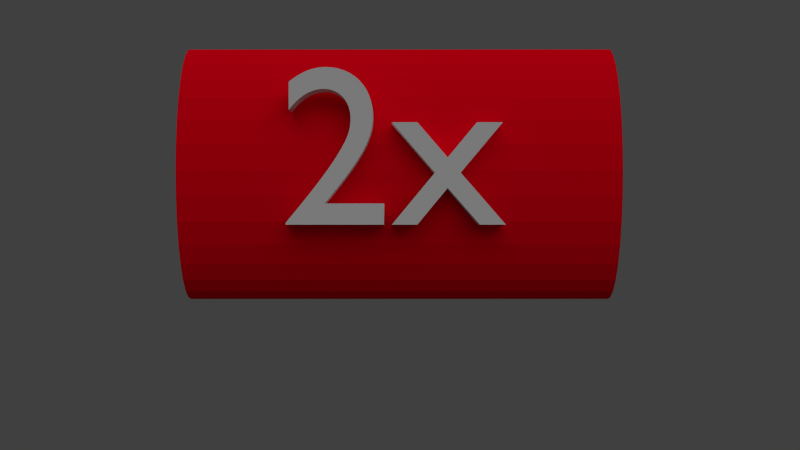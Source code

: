 # Source: Double.blend  (saved by Blender 2.61.0; exported with 4.5.12 LTS)
import bpy
from mathutils import Matrix  # noqa: F401  (used for matrix-valued properties, if any)

bpy.ops.wm.read_factory_settings(use_empty=True)
scene = bpy.context.scene
scene.name = 'Scene'

# ---- collections
col_collection_1 = bpy.data.collections.new('Collection 1'); scene.collection.children.link(col_collection_1)

# ---- materials (node trees are filled in below, after node groups)
mat_material_001 = bpy.data.materials.new('Material.001')
mat_material_001.alpha_threshold = 0.0
mat_material_001.use_transparent_shadow = False
mat_material_001.diffuse_color = (1.0, 0.0, 0.01151, 1.0)
mat_material_001.specular_color = (0.4024, 0.6149, 1.0)
mat_material_001.roughness = 0.5
mat_material_001.line_color = (0.0, 0.0, 0.0, 1.0)

# ---- material node trees

# ---- world
world_world = bpy.data.worlds.new('World'); scene.world = world_world
world_world.color = (0.05088, 0.05088, 0.05088)
world_world.use_sun_shadow = False
world_world.sun_shadow_jitter_overblur = 0.0
world_world.cycles.sampling_method = 'MANUAL'
world_world.cycles.sample_map_resolution = 256

# ---- cameras
cam_camera = bpy.data.cameras.new('Camera')
cam_camera.clip_end = 100.0
cam_camera.lens = 35.0
cam_camera.sensor_width = 32.0
cam_camera.sensor_height = 18.0
cam_camera.ortho_scale = 7.314
cam_camera.dof.focus_distance = 0.0
cam_camera.dof.aperture_fstop = 128.0

# ---- lights
light_lamp = bpy.data.lights.new('Lamp', 'SUN')
light_lamp.transmission_factor = 0.0
light_lamp.cutoff_distance = 30.0
light_lamp.angle = 1.571
light_lamp.energy = 1.0
light_lamp.shadow_buffer_clip_start = 1.001
light_lamp.shadow_soft_size = 1.0
light_lamp.shadow_cascade_max_distance = 1000.0
light_lamp.cycles.use_multiple_importance_sampling = False

# ---- meshes
me_cube_001 = bpy.data.meshes.new('Cube.001')
me_cube_001.from_pydata([(-0.3369, 0.2419, -0.9962), (-0.1418, 0.2227, -0.9962), (0.04576, 0.1657, -0.9962), (0.2186, 0.07334, -0.9962), (0.3702, -0.05103, -0.9962), (0.4945, -0.2026, -0.9962), (0.587, -0.3755, -0.9962), (0.6439, -0.563, -0.9962), (0.6631, -0.7581, -0.9962), (0.6439, -0.9532, -0.9962), (0.587, -1.141, -0.9962), (0.4945, -1.314, -0.9962), (0.3702, -1.465, -0.9962), (0.2186, -1.59, -0.9962), (0.04576, -1.682, -0.9962), (-0.1418, -1.739, -0.9962), (-0.3369, -1.758, -0.9962), (-0.532, -1.739, -0.9962), (-0.7196, -1.682, -0.9962), (-0.8925, -1.59, -0.9962), (-1.044, -1.465, -0.9962), (-1.168, -1.314, -0.9962), (-1.261, -1.141, -0.9962), (-1.318, -0.9532, -0.9962), (-1.337, -0.7581, -0.9962), (-1.318, -0.563, -0.9962), (-1.261, -0.3754, -0.9962), (-1.168, -0.2026, -0.9962), (-1.044, -0.05103, -0.9962), (-0.8925, 0.07334, -0.9962), (-0.7196, 0.1657, -0.9962), (-0.532, 0.2227, -0.9962), (-0.3369, 0.2419, 1.004), (-0.1418, 0.2227, 1.004), (0.04576, 0.1657, 1.004), (0.2187, 0.07333, 1.004), (0.3702, -0.05103, 1.004), (0.4945, -0.2026, 1.004), (0.587, -0.3755, 1.004), (0.6439, -0.563, 1.004), (0.6631, -0.7581, 1.004), (0.6439, -0.9532, 1.004), (0.587, -1.141, 1.004), (0.4945, -1.314, 1.004), (0.3702, -1.465, 1.004), (0.2186, -1.59, 1.004), (0.04576, -1.682, 1.004), (-0.1418, -1.739, 1.004), (-0.3369, -1.758, 1.004), (-0.532, -1.739, 1.004), (-0.7196, -1.682, 1.004), (-0.8925, -1.59, 1.004), (-1.044, -1.465, 1.004), (-1.168, -1.314, 1.004), (-1.261, -1.141, 1.004), (-1.318, -0.9532, 1.004), (-1.337, -0.7581, 1.004), (-1.318, -0.563, 1.004), (-1.261, -0.3755, 1.004), (-1.168, -0.2026, 1.004), (-1.044, -0.05103, 1.004), (-0.8925, 0.07333, 1.004), (-0.7196, 0.1657, 1.004), (-0.532, 0.2226, 1.004), (-0.3369, -0.7581, -0.9962), (-0.3369, -0.7581, 1.004)], [], [(64, 0, 1), (65, 33, 32), (64, 1, 2), (65, 34, 33), (64, 2, 3), (65, 35, 34), (64, 3, 4), (65, 36, 35), (64, 4, 5), (65, 37, 36), (64, 5, 6), (65, 38, 37), (64, 6, 7), (65, 39, 38), (64, 7, 8), (65, 40, 39), (64, 8, 9), (65, 41, 40), (64, 9, 10), (65, 42, 41), (64, 10, 11), (65, 43, 42), (64, 11, 12), (65, 44, 43), (64, 12, 13), (65, 45, 44), (64, 13, 14), (65, 46, 45), (64, 14, 15), (65, 47, 46), (64, 15, 16), (65, 48, 47), (64, 16, 17), (65, 49, 48), (64, 17, 18), (65, 50, 49), (64, 18, 19), (65, 51, 50), (64, 19, 20), (65, 52, 51), (64, 20, 21), (65, 53, 52), (64, 21, 22), (65, 54, 53), (64, 22, 23), (65, 55, 54), (64, 23, 24), (65, 56, 55), (64, 24, 25), (65, 57, 56), (64, 25, 26), (65, 58, 57), (64, 26, 27), (65, 59, 58), (64, 27, 28), (65, 60, 59), (64, 28, 29), (65, 61, 60), (64, 29, 30), (65, 62, 61), (64, 30, 31), (65, 63, 62), (31, 0, 64), (65, 32, 63), (0, 32, 33, 1), (1, 33, 34, 2), (2, 34, 35, 3), (3, 35, 36, 4), (4, 36, 37, 5), (5, 37, 38, 6), (6, 38, 39, 7), (7, 39, 40, 8), (8, 40, 41, 9), (9, 41, 42, 10), (10, 42, 43, 11), (11, 43, 44, 12), (12, 44, 45, 13), (13, 45, 46, 14), (14, 46, 47, 15), (15, 47, 48, 16), (16, 48, 49, 17), (17, 49, 50, 18), (18, 50, 51, 19), (19, 51, 52, 20), (20, 52, 53, 21), (21, 53, 54, 22), (22, 54, 55, 23), (23, 55, 56, 24), (24, 56, 57, 25), (25, 57, 58, 26), (26, 58, 59, 27), (27, 59, 60, 28), (28, 60, 61, 29), (29, 61, 62, 30), (30, 62, 63, 31), (32, 0, 31, 63)])
me_cube_001.materials.append(mat_material_001)
me_cube_001.use_remesh_preserve_volume = False
me_cube_001.use_remesh_preserve_attributes = False
me_cube_001.use_mirror_vertex_groups = False
me_cube_001.update()

# ---- curves / text
txt_text = bpy.data.curves.new('Text', 'FONT')
txt_text.dimensions = '2D'
txt_text.body = '2x'
txt_text.use_path_clamp = True
txt_text.bevel_resolution = 0
txt_text.extrude = 0.05

# ---- objects
ob_text = bpy.data.objects.new('Text', txt_text)
ob_cube = bpy.data.objects.new('Cube', me_cube_001)
ob_lamp = bpy.data.objects.new('Lamp', light_lamp)
ob_camera = bpy.data.objects.new('Camera', cam_camera)

# ---- transforms, parenting, visibility, modifiers, constraints
ob_text.location = (0.2274, -0.5367, 0.002214)
ob_text.rotation_euler = (1.571, 0.0, 1.571)
ob_text.lineart.crease_threshold = 0.0
ob_cube.location = (0.0, 0.0, 0.7)
ob_cube.rotation_euler = (1.571, 0.0, 0.0)
ob_cube.scale = (0.3, 0.6, 1.0)
ob_cube.lineart.crease_threshold = 0.0
ob_lamp.location = (4.076, 1.005, 5.904)
ob_lamp.rotation_euler = (0.6503, 0.05522, 1.866)
ob_lamp.lock_rotations_4d = False
ob_lamp.empty_display_type = 'ARROWS'
ob_lamp.color = (0.0, 0.0, 0.0, 0.0)
ob_lamp.lineart.crease_threshold = 0.0
ob_camera.location = (4.11, 0.0, 0.0)
ob_camera.rotation_euler = (1.571, 0.0, 1.571)
ob_camera.lock_rotations_4d = False
ob_camera.empty_display_type = 'ARROWS'
ob_camera.color = (0.0, 0.0, 0.0, 0.0)
ob_camera.display_type = 'WIRE'
ob_camera.lineart.crease_threshold = 0.0

# ---- collection membership
col_collection_1.objects.link(ob_text)
col_collection_1.objects.link(ob_cube)
col_collection_1.objects.link(ob_lamp)
col_collection_1.objects.link(ob_camera)

# ---- scene / render settings (as saved in the file)
scene.camera = ob_camera
scene.frame_start = 1; scene.frame_end = 250; scene.frame_set(1)
scene.render.engine = 'BLENDER_EEVEE_NEXT'
scene.render.image_settings.color_mode = 'RGB'
scene.render.image_settings.compression = 90
scene.render.resolution_percentage = 50
scene.render.dither_intensity = 0.0
scene.render.bake_margin = 2
scene.render.bake_bias = 0.0
scene.cycles.use_denoising = False
scene.cycles.samples = 10
scene.cycles.sampling_pattern = 'TABULATED_SOBOL'
scene.cycles.light_sampling_threshold = 0.0
scene.cycles.use_adaptive_sampling = False
scene.cycles.use_light_tree = False
scene.cycles.blur_glossy = 0.0
scene.cycles.volume_bounces = 1
scene.cycles.pixel_filter_type = 'GAUSSIAN'
scene.cycles.sample_clamp_indirect = 0.0
scene.view_settings.view_transform = 'Standard'
bpy.context.view_layer.update()
